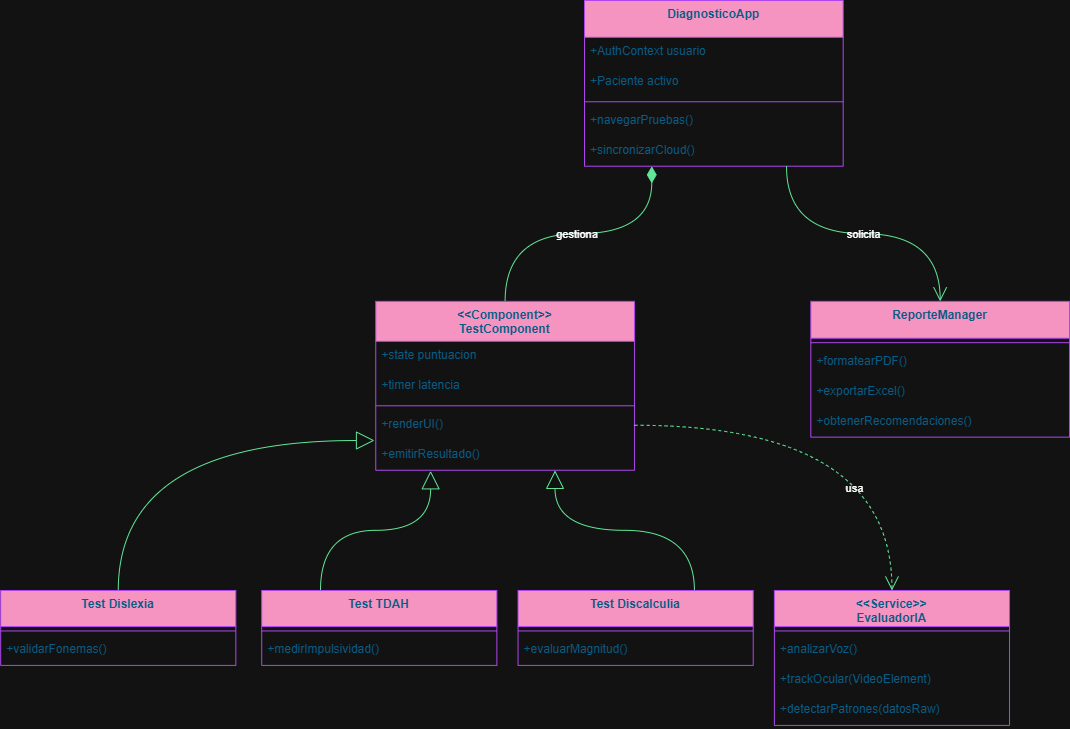

The diagram above was exported from draw.io. Its source (the exported page's mxGraphModel, read from the mxfile embedded in the PNG):
<mxGraphModel dx="930" dy="675" grid="1" gridSize="10" guides="1" tooltips="1" connect="1" arrows="1" fold="1" page="1" pageScale="1" pageWidth="1100" pageHeight="850" math="0" shadow="0">
  <root>
    <mxCell id="0" />
    <mxCell id="1" parent="0" />
    <mxCell id="5zvaL4yr2N2M4JOm5K_E-1" parent="1" style="swimlane;fontStyle=1;align=center;verticalAlign=top;childLayout=stackLayout;horizontal=1;startSize=36.8;horizontalStack=0;resizeParent=1;resizeParentMax=0;resizeLast=0;collapsible=0;marginBottom=0;labelBackgroundColor=none;fillColor=#F694C1;strokeColor=#AF45ED;fontColor=#095C86;" value="DiagnosticoApp" vertex="1">
      <mxGeometry height="165.71364902506963" width="258.6813186813187" x="599.9985714285715" y="30" as="geometry" />
    </mxCell>
    <mxCell id="5zvaL4yr2N2M4JOm5K_E-2" parent="5zvaL4yr2N2M4JOm5K_E-1" style="text;strokeColor=none;fillColor=none;align=left;verticalAlign=top;spacingLeft=4;spacingRight=4;overflow=hidden;rotatable=0;points=[[0,0.5],[1,0.5]];portConstraint=eastwest;labelBackgroundColor=none;fontColor=#095C86;" value="+AuthContext usuario" vertex="1">
      <mxGeometry height="30" width="258.6813186813187" y="36.8" as="geometry" />
    </mxCell>
    <mxCell id="5zvaL4yr2N2M4JOm5K_E-3" parent="5zvaL4yr2N2M4JOm5K_E-1" style="text;strokeColor=none;fillColor=none;align=left;verticalAlign=top;spacingLeft=4;spacingRight=4;overflow=hidden;rotatable=0;points=[[0,0.5],[1,0.5]];portConstraint=eastwest;labelBackgroundColor=none;fontColor=#095C86;" value="+Paciente activo" vertex="1">
      <mxGeometry height="30" width="258.6813186813187" y="66.8" as="geometry" />
    </mxCell>
    <mxCell id="5zvaL4yr2N2M4JOm5K_E-4" parent="5zvaL4yr2N2M4JOm5K_E-1" style="line;strokeWidth=1;fillColor=none;align=left;verticalAlign=middle;spacingTop=-1;spacingLeft=3;spacingRight=3;rotatable=0;labelPosition=right;points=[];portConstraint=eastwest;strokeColor=#AF45ED;labelBackgroundColor=none;fontColor=#095C86;" vertex="1">
      <mxGeometry height="8.913649025069638" width="258.6813186813187" y="96.8" as="geometry" />
    </mxCell>
    <mxCell id="5zvaL4yr2N2M4JOm5K_E-5" parent="5zvaL4yr2N2M4JOm5K_E-1" style="text;strokeColor=none;fillColor=none;align=left;verticalAlign=top;spacingLeft=4;spacingRight=4;overflow=hidden;rotatable=0;points=[[0,0.5],[1,0.5]];portConstraint=eastwest;labelBackgroundColor=none;fontColor=#095C86;" value="+navegarPruebas()" vertex="1">
      <mxGeometry height="30" width="258.6813186813187" y="105.71364902506963" as="geometry" />
    </mxCell>
    <mxCell id="5zvaL4yr2N2M4JOm5K_E-6" parent="5zvaL4yr2N2M4JOm5K_E-1" style="text;strokeColor=none;fillColor=none;align=left;verticalAlign=top;spacingLeft=4;spacingRight=4;overflow=hidden;rotatable=0;points=[[0,0.5],[1,0.5]];portConstraint=eastwest;labelBackgroundColor=none;fontColor=#095C86;" value="+sincronizarCloud()" vertex="1">
      <mxGeometry height="30" width="258.6813186813187" y="135.71364902506963" as="geometry" />
    </mxCell>
    <mxCell id="5zvaL4yr2N2M4JOm5K_E-7" parent="1" style="swimlane;fontStyle=1;align=center;verticalAlign=top;childLayout=stackLayout;horizontal=1;startSize=36;horizontalStack=0;resizeParent=1;resizeParentMax=0;resizeLast=0;collapsible=0;marginBottom=0;labelBackgroundColor=none;fillColor=#F694C1;strokeColor=#AF45ED;fontColor=#095C86;" value="&lt;&lt;Service&gt;&gt;&#10;EvaluadorIA" vertex="1">
      <mxGeometry height="134.91364902506965" width="235.16483516483518" x="789.8723076923077" y="619.9963788300836" as="geometry" />
    </mxCell>
    <mxCell id="5zvaL4yr2N2M4JOm5K_E-8" parent="5zvaL4yr2N2M4JOm5K_E-7" style="line;strokeWidth=1;fillColor=none;align=left;verticalAlign=middle;spacingTop=-1;spacingLeft=3;spacingRight=3;rotatable=0;labelPosition=right;points=[];portConstraint=eastwest;strokeColor=#AF45ED;labelBackgroundColor=none;fontColor=#095C86;" vertex="1">
      <mxGeometry height="8.913649025069638" width="235.16483516483518" y="36" as="geometry" />
    </mxCell>
    <mxCell id="5zvaL4yr2N2M4JOm5K_E-9" parent="5zvaL4yr2N2M4JOm5K_E-7" style="text;strokeColor=none;fillColor=none;align=left;verticalAlign=top;spacingLeft=4;spacingRight=4;overflow=hidden;rotatable=0;points=[[0,0.5],[1,0.5]];portConstraint=eastwest;labelBackgroundColor=none;fontColor=#095C86;" value="+analizarVoz()" vertex="1">
      <mxGeometry height="30" width="235.16483516483518" y="44.91364902506964" as="geometry" />
    </mxCell>
    <mxCell id="5zvaL4yr2N2M4JOm5K_E-10" parent="5zvaL4yr2N2M4JOm5K_E-7" style="text;strokeColor=none;fillColor=none;align=left;verticalAlign=top;spacingLeft=4;spacingRight=4;overflow=hidden;rotatable=0;points=[[0,0.5],[1,0.5]];portConstraint=eastwest;labelBackgroundColor=none;fontColor=#095C86;" value="+trackOcular(VideoElement)" vertex="1">
      <mxGeometry height="30" width="235.16483516483518" y="74.91364902506965" as="geometry" />
    </mxCell>
    <mxCell id="5zvaL4yr2N2M4JOm5K_E-11" parent="5zvaL4yr2N2M4JOm5K_E-7" style="text;strokeColor=none;fillColor=none;align=left;verticalAlign=top;spacingLeft=4;spacingRight=4;overflow=hidden;rotatable=0;points=[[0,0.5],[1,0.5]];portConstraint=eastwest;labelBackgroundColor=none;fontColor=#095C86;" value="+detectarPatrones(datosRaw)" vertex="1">
      <mxGeometry height="30" width="235.16483516483518" y="104.91364902506965" as="geometry" />
    </mxCell>
    <mxCell id="5zvaL4yr2N2M4JOm5K_E-12" parent="1" style="swimlane;fontStyle=1;align=center;verticalAlign=top;childLayout=stackLayout;horizontal=1;startSize=40;horizontalStack=0;resizeParent=1;resizeParentMax=0;resizeLast=0;collapsible=0;marginBottom=0;labelBackgroundColor=none;fillColor=#F694C1;strokeColor=#AF45ED;fontColor=#095C86;" value="&lt;&lt;Component&gt;&gt;&#10;TestComponent" vertex="1">
      <mxGeometry height="168.91364902506965" width="258.6813186813187" x="391.2637362637363" y="330.8356545961003" as="geometry" />
    </mxCell>
    <mxCell id="5zvaL4yr2N2M4JOm5K_E-13" parent="5zvaL4yr2N2M4JOm5K_E-12" style="text;strokeColor=none;fillColor=none;align=left;verticalAlign=top;spacingLeft=4;spacingRight=4;overflow=hidden;rotatable=0;points=[[0,0.5],[1,0.5]];portConstraint=eastwest;labelBackgroundColor=none;fontColor=#095C86;" value="+state puntuacion" vertex="1">
      <mxGeometry height="30" width="258.6813186813187" y="40" as="geometry" />
    </mxCell>
    <mxCell id="5zvaL4yr2N2M4JOm5K_E-14" parent="5zvaL4yr2N2M4JOm5K_E-12" style="text;strokeColor=none;fillColor=none;align=left;verticalAlign=top;spacingLeft=4;spacingRight=4;overflow=hidden;rotatable=0;points=[[0,0.5],[1,0.5]];portConstraint=eastwest;labelBackgroundColor=none;fontColor=#095C86;" value="+timer latencia" vertex="1">
      <mxGeometry height="30" width="258.6813186813187" y="70" as="geometry" />
    </mxCell>
    <mxCell id="5zvaL4yr2N2M4JOm5K_E-15" parent="5zvaL4yr2N2M4JOm5K_E-12" style="line;strokeWidth=1;fillColor=none;align=left;verticalAlign=middle;spacingTop=-1;spacingLeft=3;spacingRight=3;rotatable=0;labelPosition=right;points=[];portConstraint=eastwest;strokeColor=#AF45ED;labelBackgroundColor=none;fontColor=#095C86;" vertex="1">
      <mxGeometry height="8.913649025069638" width="258.6813186813187" y="100" as="geometry" />
    </mxCell>
    <mxCell id="5zvaL4yr2N2M4JOm5K_E-16" parent="5zvaL4yr2N2M4JOm5K_E-12" style="text;strokeColor=none;fillColor=none;align=left;verticalAlign=top;spacingLeft=4;spacingRight=4;overflow=hidden;rotatable=0;points=[[0,0.5],[1,0.5]];portConstraint=eastwest;labelBackgroundColor=none;fontColor=#095C86;" value="+renderUI()" vertex="1">
      <mxGeometry height="30" width="258.6813186813187" y="108.91364902506965" as="geometry" />
    </mxCell>
    <mxCell id="5zvaL4yr2N2M4JOm5K_E-17" parent="5zvaL4yr2N2M4JOm5K_E-12" style="text;strokeColor=none;fillColor=none;align=left;verticalAlign=top;spacingLeft=4;spacingRight=4;overflow=hidden;rotatable=0;points=[[0,0.5],[1,0.5]];portConstraint=eastwest;labelBackgroundColor=none;fontColor=#095C86;" value="+emitirResultado()" vertex="1">
      <mxGeometry height="30" width="258.6813186813187" y="138.91364902506965" as="geometry" />
    </mxCell>
    <mxCell id="5zvaL4yr2N2M4JOm5K_E-18" parent="1" style="swimlane;fontStyle=1;align=center;verticalAlign=top;childLayout=stackLayout;horizontal=1;startSize=36;horizontalStack=0;resizeParent=1;resizeParentMax=0;resizeLast=0;collapsible=0;marginBottom=0;labelBackgroundColor=none;fillColor=#F694C1;strokeColor=#AF45ED;fontColor=#095C86;" value="Test Dislexia" vertex="1">
      <mxGeometry height="74.91364902506965" width="235.16483516483518" x="16.18" y="619.9963788300836" as="geometry" />
    </mxCell>
    <mxCell id="5zvaL4yr2N2M4JOm5K_E-19" parent="5zvaL4yr2N2M4JOm5K_E-18" style="line;strokeWidth=1;fillColor=none;align=left;verticalAlign=middle;spacingTop=-1;spacingLeft=3;spacingRight=3;rotatable=0;labelPosition=right;points=[];portConstraint=eastwest;strokeColor=#AF45ED;labelBackgroundColor=none;fontColor=#095C86;" vertex="1">
      <mxGeometry height="8.913649025069638" width="235.16483516483518" y="36" as="geometry" />
    </mxCell>
    <mxCell id="5zvaL4yr2N2M4JOm5K_E-20" parent="5zvaL4yr2N2M4JOm5K_E-18" style="text;strokeColor=none;fillColor=none;align=left;verticalAlign=top;spacingLeft=4;spacingRight=4;overflow=hidden;rotatable=0;points=[[0,0.5],[1,0.5]];portConstraint=eastwest;labelBackgroundColor=none;fontColor=#095C86;" value="+validarFonemas()" vertex="1">
      <mxGeometry height="30" width="235.16483516483518" y="44.91364902506964" as="geometry" />
    </mxCell>
    <mxCell id="5zvaL4yr2N2M4JOm5K_E-21" parent="1" style="swimlane;fontStyle=1;align=center;verticalAlign=top;childLayout=stackLayout;horizontal=1;startSize=36;horizontalStack=0;resizeParent=1;resizeParentMax=0;resizeLast=0;collapsible=0;marginBottom=0;labelBackgroundColor=none;fillColor=#F694C1;strokeColor=#AF45ED;fontColor=#095C86;" value="Test TDAH" vertex="1">
      <mxGeometry height="74.91364902506965" width="235.16483516483518" x="277.2129670329671" y="619.9963788300836" as="geometry" />
    </mxCell>
    <mxCell id="5zvaL4yr2N2M4JOm5K_E-22" parent="5zvaL4yr2N2M4JOm5K_E-21" style="line;strokeWidth=1;fillColor=none;align=left;verticalAlign=middle;spacingTop=-1;spacingLeft=3;spacingRight=3;rotatable=0;labelPosition=right;points=[];portConstraint=eastwest;strokeColor=#AF45ED;labelBackgroundColor=none;fontColor=#095C86;" vertex="1">
      <mxGeometry height="8.913649025069638" width="235.16483516483518" y="36" as="geometry" />
    </mxCell>
    <mxCell id="5zvaL4yr2N2M4JOm5K_E-23" parent="5zvaL4yr2N2M4JOm5K_E-21" style="text;strokeColor=none;fillColor=none;align=left;verticalAlign=top;spacingLeft=4;spacingRight=4;overflow=hidden;rotatable=0;points=[[0,0.5],[1,0.5]];portConstraint=eastwest;labelBackgroundColor=none;fontColor=#095C86;" value="+medirImpulsividad()" vertex="1">
      <mxGeometry height="30" width="235.16483516483518" y="44.91364902506964" as="geometry" />
    </mxCell>
    <mxCell id="5zvaL4yr2N2M4JOm5K_E-24" parent="1" style="swimlane;fontStyle=1;align=center;verticalAlign=top;childLayout=stackLayout;horizontal=1;startSize=36;horizontalStack=0;resizeParent=1;resizeParentMax=0;resizeLast=0;collapsible=0;marginBottom=0;labelBackgroundColor=none;fillColor=#F694C1;strokeColor=#AF45ED;fontColor=#095C86;" value="Test Discalculia" vertex="1">
      <mxGeometry height="74.91364902506965" width="235.16483516483518" x="533.5426373626374" y="619.9963788300836" as="geometry" />
    </mxCell>
    <mxCell id="5zvaL4yr2N2M4JOm5K_E-25" parent="5zvaL4yr2N2M4JOm5K_E-24" style="line;strokeWidth=1;fillColor=none;align=left;verticalAlign=middle;spacingTop=-1;spacingLeft=3;spacingRight=3;rotatable=0;labelPosition=right;points=[];portConstraint=eastwest;strokeColor=#AF45ED;labelBackgroundColor=none;fontColor=#095C86;" vertex="1">
      <mxGeometry height="8.913649025069638" width="235.16483516483518" y="36" as="geometry" />
    </mxCell>
    <mxCell id="5zvaL4yr2N2M4JOm5K_E-26" parent="5zvaL4yr2N2M4JOm5K_E-24" style="text;strokeColor=none;fillColor=none;align=left;verticalAlign=top;spacingLeft=4;spacingRight=4;overflow=hidden;rotatable=0;points=[[0,0.5],[1,0.5]];portConstraint=eastwest;labelBackgroundColor=none;fontColor=#095C86;" value="+evaluarMagnitud()" vertex="1">
      <mxGeometry height="30" width="235.16483516483518" y="44.91364902506964" as="geometry" />
    </mxCell>
    <mxCell id="5zvaL4yr2N2M4JOm5K_E-27" parent="1" style="swimlane;fontStyle=1;align=center;verticalAlign=top;childLayout=stackLayout;horizontal=1;startSize=36.888888888888886;horizontalStack=0;resizeParent=1;resizeParentMax=0;resizeLast=0;collapsible=0;marginBottom=0;labelBackgroundColor=none;fillColor=#F694C1;strokeColor=#AF45ED;fontColor=#095C86;" value="ReporteManager" vertex="1">
      <mxGeometry height="135.80253791395853" width="258.6813186813187" x="826.3186813186813" y="330.8356545961003" as="geometry" />
    </mxCell>
    <mxCell id="5zvaL4yr2N2M4JOm5K_E-28" parent="5zvaL4yr2N2M4JOm5K_E-27" style="line;strokeWidth=1;fillColor=none;align=left;verticalAlign=middle;spacingTop=-1;spacingLeft=3;spacingRight=3;rotatable=0;labelPosition=right;points=[];portConstraint=eastwest;strokeColor=#AF45ED;labelBackgroundColor=none;fontColor=#095C86;" vertex="1">
      <mxGeometry height="8.913649025069638" width="258.6813186813187" y="36.888888888888886" as="geometry" />
    </mxCell>
    <mxCell id="5zvaL4yr2N2M4JOm5K_E-29" parent="5zvaL4yr2N2M4JOm5K_E-27" style="text;strokeColor=none;fillColor=none;align=left;verticalAlign=top;spacingLeft=4;spacingRight=4;overflow=hidden;rotatable=0;points=[[0,0.5],[1,0.5]];portConstraint=eastwest;labelBackgroundColor=none;fontColor=#095C86;" value="+formatearPDF()" vertex="1">
      <mxGeometry height="30" width="258.6813186813187" y="45.802537913958524" as="geometry" />
    </mxCell>
    <mxCell id="5zvaL4yr2N2M4JOm5K_E-30" parent="5zvaL4yr2N2M4JOm5K_E-27" style="text;strokeColor=none;fillColor=none;align=left;verticalAlign=top;spacingLeft=4;spacingRight=4;overflow=hidden;rotatable=0;points=[[0,0.5],[1,0.5]];portConstraint=eastwest;labelBackgroundColor=none;fontColor=#095C86;" value="+exportarExcel()" vertex="1">
      <mxGeometry height="30" width="258.6813186813187" y="75.80253791395853" as="geometry" />
    </mxCell>
    <mxCell id="5zvaL4yr2N2M4JOm5K_E-31" parent="5zvaL4yr2N2M4JOm5K_E-27" style="text;strokeColor=none;fillColor=none;align=left;verticalAlign=top;spacingLeft=4;spacingRight=4;overflow=hidden;rotatable=0;points=[[0,0.5],[1,0.5]];portConstraint=eastwest;labelBackgroundColor=none;fontColor=#095C86;" value="+obtenerRecomendaciones()" vertex="1">
      <mxGeometry height="30" width="258.6813186813187" y="105.80253791395853" as="geometry" />
    </mxCell>
    <mxCell id="5zvaL4yr2N2M4JOm5K_E-32" edge="1" parent="1" source="5zvaL4yr2N2M4JOm5K_E-6" style="startArrow=diamondThin;startSize=14;startFill=1;endArrow=none;entryX=0.5;entryY=0;rounded=0;edgeStyle=orthogonalEdgeStyle;curved=1;entryDx=0;entryDy=0;exitX=0.26;exitY=1.004;exitDx=0;exitDy=0;exitPerimeter=0;labelBackgroundColor=none;strokeColor=#60E696;fontColor=default;" target="5zvaL4yr2N2M4JOm5K_E-12" value="gestiona">
      <mxGeometry relative="1" as="geometry">
        <mxPoint x="696.978021978022" y="275.12534818941504" as="sourcePoint" />
      </mxGeometry>
    </mxCell>
    <mxCell id="5zvaL4yr2N2M4JOm5K_E-33" edge="1" parent="1" style="curved=1;startArrow=block;startSize=16;startFill=0;endArrow=none;entryX=0.5;entryY=0;rounded=0;edgeStyle=orthogonalEdgeStyle;labelBackgroundColor=none;strokeColor=#60E696;fontColor=default;" target="5zvaL4yr2N2M4JOm5K_E-18" value="">
      <mxGeometry relative="1" as="geometry">
        <mxPoint x="390" y="470" as="sourcePoint" />
      </mxGeometry>
    </mxCell>
    <mxCell id="5zvaL4yr2N2M4JOm5K_E-34" edge="1" parent="1" source="5zvaL4yr2N2M4JOm5K_E-17" style="curved=1;startArrow=block;startSize=16;startFill=0;endArrow=none;entryX=0.25;entryY=0;rounded=0;entryDx=0;entryDy=0;edgeStyle=orthogonalEdgeStyle;exitX=0.212;exitY=1.018;exitDx=0;exitDy=0;exitPerimeter=0;labelBackgroundColor=none;strokeColor=#60E696;fontColor=default;" target="5zvaL4yr2N2M4JOm5K_E-21" value="">
      <mxGeometry relative="1" as="geometry">
        <mxPoint x="460" y="550" as="sourcePoint" />
      </mxGeometry>
    </mxCell>
    <mxCell id="5zvaL4yr2N2M4JOm5K_E-35" edge="1" parent="1" source="5zvaL4yr2N2M4JOm5K_E-17" style="startArrow=block;startSize=16;startFill=0;endArrow=none;entryX=0.75;entryY=0;rounded=0;entryDx=0;entryDy=0;edgeStyle=orthogonalEdgeStyle;curved=1;exitX=0.693;exitY=1.005;exitDx=0;exitDy=0;exitPerimeter=0;labelBackgroundColor=none;strokeColor=#60E696;fontColor=default;" target="5zvaL4yr2N2M4JOm5K_E-24" value="">
      <mxGeometry relative="1" as="geometry">
        <mxPoint x="590" y="510" as="sourcePoint" />
      </mxGeometry>
    </mxCell>
    <mxCell id="5zvaL4yr2N2M4JOm5K_E-36" edge="1" parent="1" source="5zvaL4yr2N2M4JOm5K_E-16" style="curved=1;dashed=1;startArrow=none;endArrow=open;endSize=12;rounded=0;entryX=0.5;entryY=0;entryDx=0;entryDy=0;edgeStyle=orthogonalEdgeStyle;exitX=1;exitY=0.5;exitDx=0;exitDy=0;labelBackgroundColor=none;strokeColor=#60E696;fontColor=default;" target="5zvaL4yr2N2M4JOm5K_E-7" value="usa">
      <mxGeometry relative="1" x="0.5172" y="-37" as="geometry">
        <mxPoint as="offset" />
        <mxPoint x="732.2527472527473" y="520.2506963788301" as="sourcePoint" />
        <mxPoint x="814.5604395604396" y="609.3871866295265" as="targetPoint" />
      </mxGeometry>
    </mxCell>
    <mxCell id="5zvaL4yr2N2M4JOm5K_E-37" edge="1" parent="1" source="5zvaL4yr2N2M4JOm5K_E-6" style="startArrow=none;endArrow=open;endSize=12;exitX=0.781;exitY=1.004;entryX=0.5;entryY=0;rounded=0;exitDx=0;exitDy=0;exitPerimeter=0;edgeStyle=orthogonalEdgeStyle;curved=1;entryDx=0;entryDy=0;labelBackgroundColor=none;strokeColor=#60E696;fontColor=default;" target="5zvaL4yr2N2M4JOm5K_E-27" value="solicita">
      <mxGeometry relative="1" as="geometry" />
    </mxCell>
  </root>
</mxGraphModel>